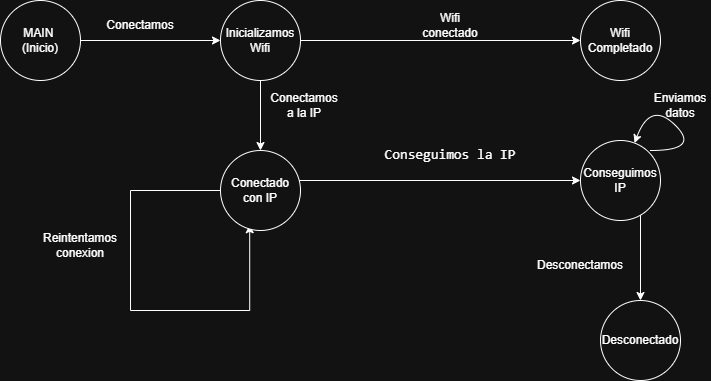

The diagram above was exported from draw.io. Its source (the exported page's mxGraphModel, read from the mxfile embedded in the PNG):
<mxGraphModel dx="1042" dy="580" grid="1" gridSize="10" guides="1" tooltips="1" connect="1" arrows="1" fold="1" page="1" pageScale="1" pageWidth="827" pageHeight="1169" math="0" shadow="0">
  <root>
    <mxCell id="0" />
    <mxCell id="1" parent="0" />
    <mxCell id="Tyv7iAE_1C4uewGrFhg0-2" value="" style="endArrow=classic;html=1;rounded=0;entryX=0;entryY=0.5;entryDx=0;entryDy=0;" parent="1" target="o6olrjKew14StjtWOTb_-2" edge="1">
      <mxGeometry width="50" height="50" relative="1" as="geometry">
        <mxPoint x="160" y="90" as="sourcePoint" />
        <mxPoint x="280" y="90" as="targetPoint" />
      </mxGeometry>
    </mxCell>
    <mxCell id="Tyv7iAE_1C4uewGrFhg0-5" style="edgeStyle=orthogonalEdgeStyle;rounded=0;orthogonalLoop=1;jettySize=auto;html=1;entryX=0;entryY=0.5;entryDx=0;entryDy=0;exitX=1;exitY=0.5;exitDx=0;exitDy=0;" parent="1" source="o6olrjKew14StjtWOTb_-2" edge="1">
      <mxGeometry relative="1" as="geometry">
        <mxPoint x="660" y="90" as="targetPoint" />
        <mxPoint x="400" y="90" as="sourcePoint" />
      </mxGeometry>
    </mxCell>
    <mxCell id="Tyv7iAE_1C4uewGrFhg0-16" style="edgeStyle=orthogonalEdgeStyle;rounded=0;orthogonalLoop=1;jettySize=auto;html=1;" parent="1" edge="1">
      <mxGeometry relative="1" as="geometry">
        <mxPoint x="340" y="200" as="targetPoint" />
        <mxPoint x="340" y="120" as="sourcePoint" />
      </mxGeometry>
    </mxCell>
    <mxCell id="Tyv7iAE_1C4uewGrFhg0-4" value="Conectamos" style="text;html=1;whiteSpace=wrap;strokeColor=none;fillColor=none;align=center;verticalAlign=middle;rounded=0;" parent="1" vertex="1">
      <mxGeometry x="190" y="60" width="60" height="30" as="geometry" />
    </mxCell>
    <mxCell id="Tyv7iAE_1C4uewGrFhg0-7" value="Wifi conectado" style="text;html=1;whiteSpace=wrap;strokeColor=none;fillColor=none;align=center;verticalAlign=middle;rounded=0;" parent="1" vertex="1">
      <mxGeometry x="500" y="60" width="60" height="30" as="geometry" />
    </mxCell>
    <mxCell id="Tyv7iAE_1C4uewGrFhg0-17" value="Conectamos a la IP" style="text;html=1;whiteSpace=wrap;strokeColor=none;fillColor=none;align=center;verticalAlign=middle;rounded=0;" parent="1" vertex="1">
      <mxGeometry x="354" y="140" width="60" height="30" as="geometry" />
    </mxCell>
    <mxCell id="Tyv7iAE_1C4uewGrFhg0-19" style="edgeStyle=orthogonalEdgeStyle;rounded=0;orthogonalLoop=1;jettySize=auto;html=1;exitX=0.875;exitY=0.375;exitDx=0;exitDy=0;exitPerimeter=0;" parent="1" source="o6olrjKew14StjtWOTb_-4" edge="1">
      <mxGeometry relative="1" as="geometry">
        <mxPoint x="660" y="230" as="targetPoint" />
        <mxPoint x="400" y="230" as="sourcePoint" />
      </mxGeometry>
    </mxCell>
    <mxCell id="Tyv7iAE_1C4uewGrFhg0-20" value="&lt;span style=&quot;font-family: Consolas, &amp;quot;Courier New&amp;quot;, monospace; font-size: 14px; white-space: pre;&quot;&gt;Conseguimos la IP&lt;/span&gt;" style="text;html=1;whiteSpace=wrap;strokeColor=none;fillColor=none;align=center;verticalAlign=middle;rounded=0;" parent="1" vertex="1">
      <mxGeometry x="500" y="190" width="60" height="30" as="geometry" />
    </mxCell>
    <mxCell id="Tyv7iAE_1C4uewGrFhg0-22" style="edgeStyle=orthogonalEdgeStyle;rounded=0;orthogonalLoop=1;jettySize=auto;html=1;entryX=0.5;entryY=0;entryDx=0;entryDy=0;" parent="1" edge="1">
      <mxGeometry relative="1" as="geometry">
        <mxPoint x="720" y="350" as="targetPoint" />
        <mxPoint x="720" y="260" as="sourcePoint" />
      </mxGeometry>
    </mxCell>
    <mxCell id="Tyv7iAE_1C4uewGrFhg0-24" value="Desconectamos" style="text;html=1;whiteSpace=wrap;strokeColor=none;fillColor=none;align=center;verticalAlign=middle;rounded=0;" parent="1" vertex="1">
      <mxGeometry x="630" y="300" width="60" height="30" as="geometry" />
    </mxCell>
    <mxCell id="o6olrjKew14StjtWOTb_-1" value="MAIN&amp;nbsp;&lt;br&gt;(Inicio)" style="ellipse;whiteSpace=wrap;html=1;aspect=fixed;" vertex="1" parent="1">
      <mxGeometry x="80" y="50" width="80" height="80" as="geometry" />
    </mxCell>
    <mxCell id="o6olrjKew14StjtWOTb_-2" value="Inicializamos Wifi" style="ellipse;whiteSpace=wrap;html=1;aspect=fixed;" vertex="1" parent="1">
      <mxGeometry x="300" y="50" width="80" height="80" as="geometry" />
    </mxCell>
    <mxCell id="o6olrjKew14StjtWOTb_-3" value="Wifi Completado" style="ellipse;whiteSpace=wrap;html=1;aspect=fixed;" vertex="1" parent="1">
      <mxGeometry x="660" y="50" width="80" height="80" as="geometry" />
    </mxCell>
    <mxCell id="o6olrjKew14StjtWOTb_-15" style="edgeStyle=orthogonalEdgeStyle;rounded=0;orthogonalLoop=1;jettySize=auto;html=1;entryX=0.365;entryY=0.928;entryDx=0;entryDy=0;entryPerimeter=0;" edge="1" parent="1" source="o6olrjKew14StjtWOTb_-4" target="o6olrjKew14StjtWOTb_-4">
      <mxGeometry relative="1" as="geometry">
        <mxPoint x="330" y="330" as="targetPoint" />
        <Array as="points">
          <mxPoint x="210" y="240" />
          <mxPoint x="210" y="360" />
          <mxPoint x="329" y="360" />
        </Array>
      </mxGeometry>
    </mxCell>
    <mxCell id="o6olrjKew14StjtWOTb_-4" value="Conectado con IP" style="ellipse;whiteSpace=wrap;html=1;aspect=fixed;" vertex="1" parent="1">
      <mxGeometry x="300" y="200" width="80" height="80" as="geometry" />
    </mxCell>
    <mxCell id="o6olrjKew14StjtWOTb_-5" value="Conseguimos IP" style="ellipse;whiteSpace=wrap;html=1;aspect=fixed;" vertex="1" parent="1">
      <mxGeometry x="660" y="190" width="80" height="80" as="geometry" />
    </mxCell>
    <mxCell id="o6olrjKew14StjtWOTb_-6" value="Desconectado" style="ellipse;whiteSpace=wrap;html=1;aspect=fixed;" vertex="1" parent="1">
      <mxGeometry x="680" y="350" width="80" height="80" as="geometry" />
    </mxCell>
    <mxCell id="o6olrjKew14StjtWOTb_-10" value="" style="curved=1;endArrow=classic;html=1;rounded=0;" edge="1" parent="1" target="o6olrjKew14StjtWOTb_-5">
      <mxGeometry width="50" height="50" relative="1" as="geometry">
        <mxPoint x="730" y="200" as="sourcePoint" />
        <mxPoint x="780" y="150" as="targetPoint" />
        <Array as="points">
          <mxPoint x="780" y="200" />
          <mxPoint x="730" y="150" />
        </Array>
      </mxGeometry>
    </mxCell>
    <mxCell id="o6olrjKew14StjtWOTb_-11" value="Enviamos datos" style="text;html=1;whiteSpace=wrap;strokeColor=none;fillColor=none;align=center;verticalAlign=middle;rounded=0;" vertex="1" parent="1">
      <mxGeometry x="730" y="140" width="60" height="30" as="geometry" />
    </mxCell>
    <mxCell id="o6olrjKew14StjtWOTb_-16" value="Reintentamos conexion" style="text;html=1;whiteSpace=wrap;strokeColor=none;fillColor=none;align=center;verticalAlign=middle;rounded=0;" vertex="1" parent="1">
      <mxGeometry x="130" y="280" width="60" height="30" as="geometry" />
    </mxCell>
  </root>
</mxGraphModel>